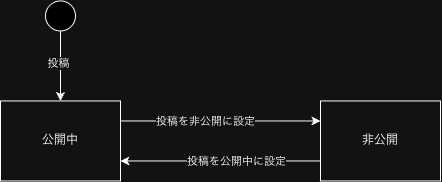

The diagram above was exported from draw.io. Its source (the exported page's mxGraphModel, read from the mxfile embedded in the PNG):
<mxGraphModel dx="718" dy="605" grid="1" gridSize="10" guides="1" tooltips="1" connect="1" arrows="1" fold="1" page="1" pageScale="1" pageWidth="827" pageHeight="1169" math="0" shadow="0">
  <root>
    <mxCell id="0" />
    <mxCell id="1" parent="0" />
    <mxCell id="VQ4xQqoRlm6Lf7shTPOf-39" edge="1" parent="1" source="VQ4xQqoRlm6Lf7shTPOf-35" style="edgeStyle=orthogonalEdgeStyle;rounded=0;orthogonalLoop=1;jettySize=auto;html=1;exitX=1;exitY=0.25;exitDx=0;exitDy=0;entryX=0;entryY=0.25;entryDx=0;entryDy=0;" target="VQ4xQqoRlm6Lf7shTPOf-37">
      <mxGeometry relative="1" as="geometry" />
    </mxCell>
    <mxCell id="VQ4xQqoRlm6Lf7shTPOf-40" connectable="0" parent="VQ4xQqoRlm6Lf7shTPOf-39" style="edgeLabel;html=1;align=center;verticalAlign=middle;resizable=0;points=[];" value="投稿を非公開に設定" vertex="1">
      <mxGeometry relative="1" x="-0.1552" as="geometry">
        <mxPoint as="offset" />
      </mxGeometry>
    </mxCell>
    <mxCell id="VQ4xQqoRlm6Lf7shTPOf-35" parent="1" style="rounded=0;whiteSpace=wrap;html=1;" value="公開中" vertex="1">
      <mxGeometry height="80" width="120" x="80" y="200" as="geometry" />
    </mxCell>
    <mxCell id="VQ4xQqoRlm6Lf7shTPOf-37" parent="1" style="rounded=0;whiteSpace=wrap;html=1;" value="非公開" vertex="1">
      <mxGeometry height="80" width="120" x="400" y="200" as="geometry" />
    </mxCell>
    <mxCell id="VQ4xQqoRlm6Lf7shTPOf-41" edge="1" parent="1" style="edgeStyle=orthogonalEdgeStyle;rounded=0;orthogonalLoop=1;jettySize=auto;html=1;exitX=1;exitY=0.25;exitDx=0;exitDy=0;entryX=0;entryY=0.25;entryDx=0;entryDy=0;">
      <mxGeometry relative="1" as="geometry">
        <mxPoint x="400" y="260" as="sourcePoint" />
        <mxPoint x="200" y="260" as="targetPoint" />
      </mxGeometry>
    </mxCell>
    <mxCell id="VQ4xQqoRlm6Lf7shTPOf-42" connectable="0" parent="VQ4xQqoRlm6Lf7shTPOf-41" style="edgeLabel;html=1;align=center;verticalAlign=middle;resizable=0;points=[];" value="投稿を公開中に設定" vertex="1">
      <mxGeometry relative="1" x="-0.1552" as="geometry">
        <mxPoint as="offset" />
      </mxGeometry>
    </mxCell>
    <mxCell id="VQ4xQqoRlm6Lf7shTPOf-45" edge="1" parent="1" source="VQ4xQqoRlm6Lf7shTPOf-44" style="edgeStyle=orthogonalEdgeStyle;rounded=0;orthogonalLoop=1;jettySize=auto;html=1;exitX=0.5;exitY=1;exitDx=0;exitDy=0;entryX=0.5;entryY=0;entryDx=0;entryDy=0;" target="VQ4xQqoRlm6Lf7shTPOf-35">
      <mxGeometry relative="1" as="geometry" />
    </mxCell>
    <mxCell id="VQ4xQqoRlm6Lf7shTPOf-46" connectable="0" parent="VQ4xQqoRlm6Lf7shTPOf-45" style="edgeLabel;html=1;align=center;verticalAlign=middle;resizable=0;points=[];" value="投稿" vertex="1">
      <mxGeometry relative="1" x="-0.068" y="-2" as="geometry">
        <mxPoint as="offset" />
      </mxGeometry>
    </mxCell>
    <mxCell id="VQ4xQqoRlm6Lf7shTPOf-44" parent="1" style="ellipse;whiteSpace=wrap;html=1;shapeInside=1;aspect=fixed;fillColor=light-dark(#FFFFFF,#000000);" value="" vertex="1">
      <mxGeometry height="30" width="30" x="125" y="100" as="geometry" />
    </mxCell>
  </root>
</mxGraphModel>